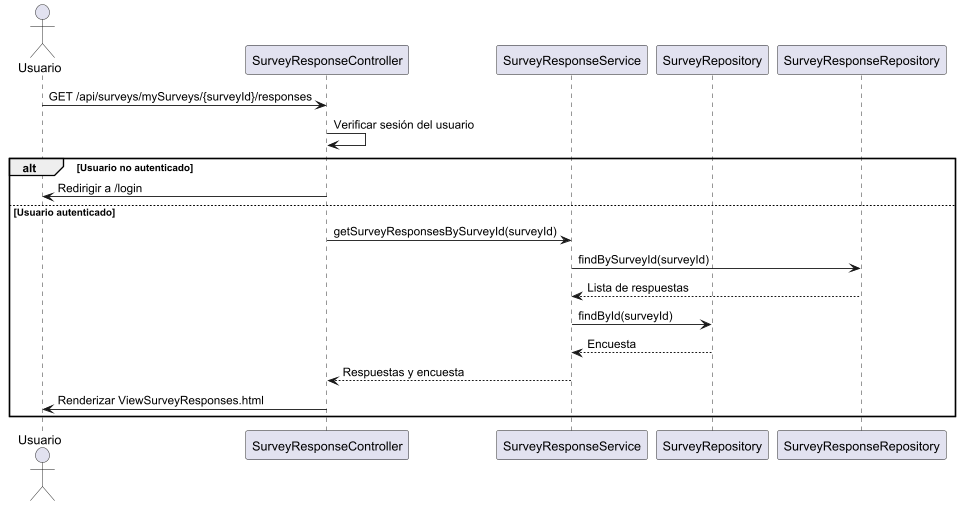

The diagram above was rendered by PlantUML. Its source (embedded in the PNG):
@startuml
actor Usuario
participant "SurveyResponseController" as SRC
participant "SurveyResponseService" as SRS
participant "SurveyRepository" as SR
participant "SurveyResponseRepository" as SRR

Usuario -> SRC: GET /api/surveys/mySurveys/{surveyId}/responses
SRC -> SRC: Verificar sesión del usuario
alt Usuario no autenticado
    SRC -> Usuario: Redirigir a /login
else Usuario autenticado
    SRC -> SRS: getSurveyResponsesBySurveyId(surveyId)
    SRS -> SRR: findBySurveyId(surveyId)
    SRR --> SRS: Lista de respuestas
    SRS -> SR: findById(surveyId)
    SR --> SRS: Encuesta
    SRS --> SRC: Respuestas y encuesta
    SRC -> Usuario: Renderizar ViewSurveyResponses.html
end
@enduml